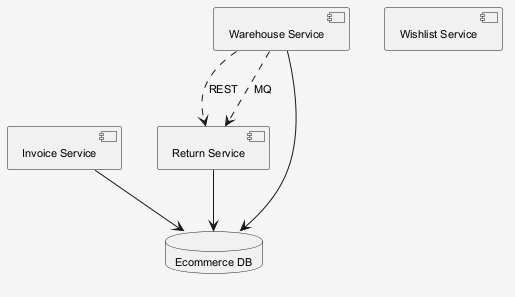

The diagram above was rendered by PlantUML. Its source (embedded in the PNG):
@startuml
skinparam shadowing false
skinparam backgroundColor #F5F5F5
skinparam defaultFontSize 11
component "Invoice Service" as C_InvoiceService
component "Wishlist Service" as C_WishlistService
component "Warehouse Service" as C_WarehouseService
component "Return Service" as C_ReturnService
database "Ecommerce DB" as DB_ecommerce
C_InvoiceService --> DB_ecommerce
C_WarehouseService --> DB_ecommerce
C_ReturnService --> DB_ecommerce
C_WarehouseService ..> C_ReturnService : REST
C_WarehouseService ..> C_ReturnService : MQ
@enduml